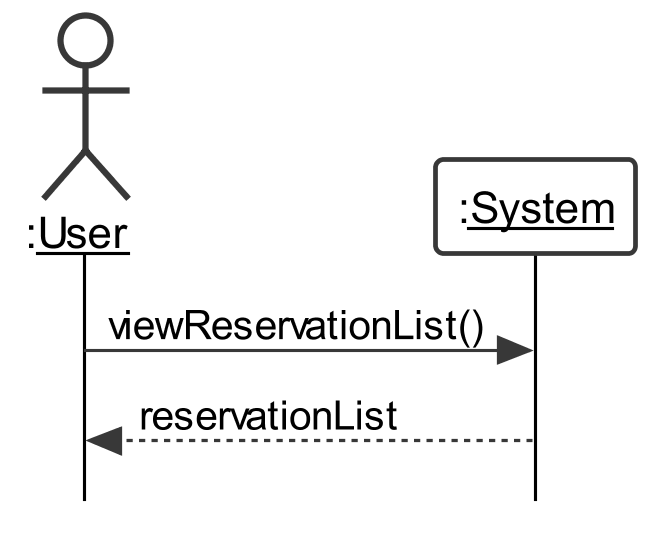

The diagram above was rendered by PlantUML. Its source (embedded in the PNG):
@startuml
skinparam {
	roundcorner 5
	sequenceMessageAlign left
	dpi 300
	monochrome true
	backgroundColor white
	classBackgroundColor white
	style strictuml
	defaultFontName Arial
	'linetype polyline
	maxmessagesize 200
	lifelineStrategy solid
	classAttributeIconSize 0
}

skinparam sequence {
	LifeLineBackgroundColor white
	LifeLineBorderColor black
	BoxBackgroundColor white
	ParticipantBackgroundColor white
	ActorBackgroundColor white
}

skinparam usecase {
	BackgroundColor white
}

actor ":__User__" as A
participant ":__System__" as B


A -> B: viewReservationList()
B --> A: reservationList


@enduml